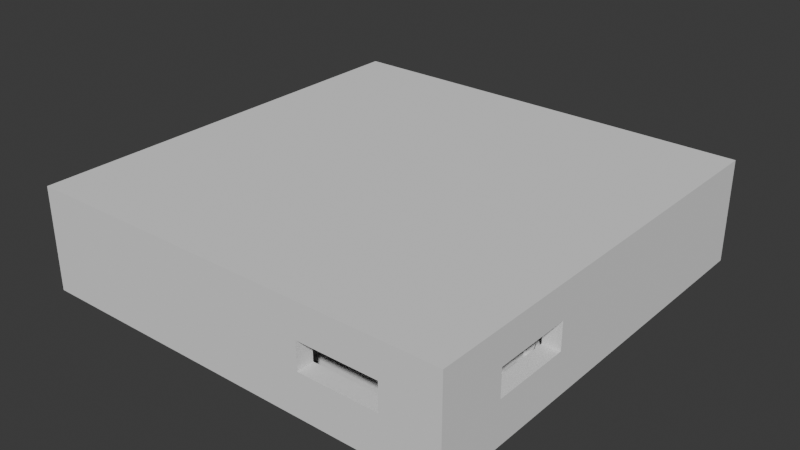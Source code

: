 # Source: Laboratory.blend  (saved by Blender 4.0.36; exported with 4.5.12 LTS)
import bpy
from mathutils import Matrix  # noqa: F401  (used for matrix-valued properties, if any)

bpy.ops.wm.read_factory_settings(use_empty=True)
scene = bpy.context.scene
scene.name = 'Scene'

# ---- collections
col_collection = bpy.data.collections.new('Collection'); scene.collection.children.link(col_collection)

# ---- world
world_world = bpy.data.worlds.new('World'); scene.world = world_world
world_world.use_nodes = True; world_world.node_tree.nodes.clear()
_N = world_world.node_tree.nodes; _L = world_world.node_tree.links
n0 = _N.new('ShaderNodeOutputWorld'); n0.name = 'World Output'; n0.location = (300, 300)
n1 = _N.new('ShaderNodeBackground'); n1.name = 'Background'; n1.location = (10, 300)
n1.inputs[0].default_value = (0.05088, 0.05088, 0.05088, 1.0)
_L.new(n1.outputs[0], n0.inputs[0])
n0.is_active_output = True
world_world.color = (0.05088, 0.05088, 0.05088)
world_world.use_sun_shadow = False
world_world.sun_shadow_jitter_overblur = 0.0

# ---- meshes
me_cube_002 = bpy.data.meshes.new('Cube.002')
me_cube_002.from_pydata([(-12.5, -12.5, -1.0), (-12.5, -12.5, 0.0), (-12.5, 12.5, -1.0), (-12.5, 12.5, 0.0), (12.5, -12.5, -1.0), (12.5, -12.5, 0.0), (12.5, 12.5, -1.0), (12.5, 12.5, 0.0)], [], [(0, 1, 3, 2), (2, 3, 7, 6), (6, 7, 5, 4), (4, 5, 1, 0), (2, 6, 4, 0), (7, 3, 1, 5)])
_uv = me_cube_002.uv_layers.new(name='UVMap')
_uv.uv.foreach_set('vector', [0.375, 0.0, 0.625, 0.0, 0.625, 0.25, 0.375, 0.25, 0.375, 0.25, 0.625, 0.25, 0.625, 0.5, 0.375, 0.5, 0.375, 0.5, 0.625, 0.5, 0.625, 0.75, 0.375, 0.75, 0.375, 0.75, 0.625, 0.75, 0.625, 1.0, 0.375, 1.0, 0.125, 0.5, 0.375, 0.5, 0.375, 0.75, 0.125, 0.75, 0.625, 0.5, 0.875, 0.5, 0.875, 0.75, 0.625, 0.75])
me_cube_002.update()
me_cube_003 = bpy.data.meshes.new('Cube.003')
me_cube_003.from_pydata([(-11.5, -12.5, 0.0), (-11.5, -12.5, 4.0), (-11.5, -11.5, 0.0), (-11.5, -11.5, 4.0), (12.5, -12.5, 0.0), (12.5, -12.5, 4.0), (12.5, -11.5, 0.0), (12.5, -11.5, 4.0), (-12.5, 11.5, 0.0), (-12.5, 11.5, 4.0), (-12.5, 12.5, 0.0), (-12.5, 12.5, 4.0), (11.5, 11.5, 0.0), (11.5, 11.5, 4.0), (11.5, 12.5, 0.0), (11.5, 12.5, 4.0), (12.5, -11.5, 1.192e-07), (12.5, -11.5, 4.0), (11.5, -11.5, 1.192e-07), (11.5, -11.5, 4.0), (12.5, 12.5, 1.192e-07), (12.5, 12.5, 4.0), (11.5, 12.5, 1.192e-07), (11.5, 12.5, 4.0), (-11.5, -12.5, 1.192e-07), (-11.5, -12.5, 4.0), (-12.5, -12.5, 1.192e-07), (-12.5, -12.5, 4.0), (-11.5, 11.5, 1.192e-07), (-11.5, 11.5, 4.0), (-12.5, 11.5, 1.192e-07), (-12.5, 11.5, 4.0)], [], [(0, 1, 3, 2), (2, 3, 7, 6), (6, 7, 5, 4), (4, 5, 1, 0), (2, 6, 4, 0), (7, 3, 1, 5), (8, 9, 11, 10), (10, 11, 15, 14), (14, 15, 13, 12), (12, 13, 9, 8), (10, 14, 12, 8), (15, 11, 9, 13), (16, 17, 19, 18), (18, 19, 23, 22), (22, 23, 21, 20), (20, 21, 17, 16), (18, 22, 20, 16), (23, 19, 17, 21), (24, 25, 27, 26), (26, 27, 31, 30), (30, 31, 29, 28), (28, 29, 25, 24), (26, 30, 28, 24), (31, 27, 25, 29)])
_uv = me_cube_003.uv_layers.new(name='UVMap')
_uv.uv.foreach_set('vector', [0.375, 0.0, 0.625, 0.0, 0.625, 0.25, 0.375, 0.25, 0.375, 0.25, 0.625, 0.25, 0.625, 0.5, 0.375, 0.5, 0.375, 0.5, 0.625, 0.5, 0.625, 0.75, 0.375, 0.75, 0.375, 0.75, 0.625, 0.75, 0.625, 1.0, 0.375, 1.0, 0.125, 0.5, 0.375, 0.5, 0.375, 0.75, 0.125, 0.75, 0.625, 0.5, 0.875, 0.5, 0.875, 0.75, 0.625, 0.75, 0.375, 0.0, 0.625, 0.0, 0.625, 0.25, 0.375, 0.25, 0.375, 0.25, 0.625, 0.25, 0.625, 0.5, 0.375, 0.5, 0.375, 0.5, 0.625, 0.5, 0.625, 0.75, 0.375, 0.75, 0.375, 0.75, 0.625, 0.75, 0.625, 1.0, 0.375, 1.0, 0.125, 0.5, 0.375, 0.5, 0.375, 0.75, 0.125, 0.75, 0.625, 0.5, 0.875, 0.5, 0.875, 0.75, 0.625, 0.75, 0.375, 0.0, 0.625, 0.0, 0.625, 0.25, 0.375, 0.25, 0.375, 0.25, 0.625, 0.25, 0.625, 0.5, 0.375, 0.5, 0.375, 0.5, 0.625, 0.5, 0.625, 0.75, 0.375, 0.75, 0.375, 0.75, 0.625, 0.75, 0.625, 1.0, 0.375, 1.0, 0.125, 0.5, 0.375, 0.5, 0.375, 0.75, 0.125, 0.75, 0.625, 0.5, 0.875, 0.5, 0.875, 0.75, 0.625, 0.75, 0.375, 0.0, 0.625, 0.0, 0.625, 0.25, 0.375, 0.25, 0.375, 0.25, 0.625, 0.25, 0.625, 0.5, 0.375, 0.5, 0.375, 0.5, 0.625, 0.5, 0.625, 0.75, 0.375, 0.75, 0.375, 0.75, 0.625, 0.75, 0.625, 1.0, 0.375, 1.0, 0.125, 0.5, 0.375, 0.5, 0.375, 0.75, 0.125, 0.75, 0.625, 0.5, 0.875, 0.5, 0.875, 0.75, 0.625, 0.75])
me_cube_003.update()
me_cube_004 = bpy.data.meshes.new('Cube.004')
me_cube_004.from_pydata([(-12.5, -12.5, 4.0), (-12.5, -12.5, 5.0), (-12.5, 12.5, 4.0), (-12.5, 12.5, 5.0), (12.5, -12.5, 4.0), (12.5, -12.5, 5.0), (12.5, 12.5, 4.0), (12.5, 12.5, 5.0)], [], [(0, 1, 3, 2), (2, 3, 7, 6), (6, 7, 5, 4), (4, 5, 1, 0), (2, 6, 4, 0), (7, 3, 1, 5)])
_uv = me_cube_004.uv_layers.new(name='UVMap')
_uv.uv.foreach_set('vector', [0.375, 0.0, 0.625, 0.0, 0.625, 0.25, 0.375, 0.25, 0.375, 0.25, 0.625, 0.25, 0.625, 0.5, 0.375, 0.5, 0.375, 0.5, 0.625, 0.5, 0.625, 0.75, 0.375, 0.75, 0.375, 0.75, 0.625, 0.75, 0.625, 1.0, 0.375, 1.0, 0.125, 0.5, 0.375, 0.5, 0.375, 0.75, 0.125, 0.75, 0.625, 0.5, 0.875, 0.5, 0.875, 0.75, 0.625, 0.75])
me_cube_004.update()
me_cube_006 = bpy.data.meshes.new('Cube.006')
me_cube_006.from_pydata([(10.5, 0.5, 0.0), (10.5, 0.5, 1.0), (11.5, 0.5, 0.0), (11.5, 0.5, 1.0), (10.5, -1.5, 0.0), (10.5, -1.5, 1.0), (11.5, -1.5, 0.0), (11.5, -1.5, 1.0), (10.5, 3.599, 0.0), (10.5, 3.599, 2.655), (11.5, 3.599, 0.0), (11.5, 3.599, 2.655), (10.5, 1.599, 0.0), (10.5, 1.599, 2.655), (11.5, 1.599, 0.0), (11.5, 1.599, 2.655), (11.25, -2.887, 0.0), (10.5, -2.887, 1.0), (11.5, -2.887, 0.0), (11.5, -2.887, 1.0), (11.25, -9.777, 0.0), (10.5, -9.777, 1.0), (11.5, -9.777, 0.0), (11.5, -9.777, 1.0), (10.5, -2.887, 0.7421), (11.5, -2.887, 0.7421), (10.5, -9.777, 0.7421), (11.5, -9.777, 0.7421), (11.25, -2.887, 0.5224), (11.5, -2.887, 0.6449), (11.5, -9.777, 0.6449), (11.25, -9.777, 0.5224), (10.79, -5.528, 1.0), (10.79, -5.528, 1.242), (11.21, -5.528, 1.0), (11.21, -5.528, 1.242), (10.79, -6.472, 1.0), (10.79, -6.472, 1.242), (11.21, -6.472, 1.0), (11.21, -6.472, 1.242), (10.62, -3.801, 1.0), (10.62, -3.801, 1.242), (11.01, -3.64, 1.0), (11.01, -3.64, 1.242), (10.99, -4.673, 1.0), (10.99, -4.673, 1.242), (11.38, -4.512, 1.0), (11.38, -4.512, 1.242), (11.21, -7.22, 1.232), (11.21, -7.137, 1.004), (10.79, -7.22, 1.232), (10.79, -7.137, 1.004), (11.21, -6.333, 1.555), (11.21, -6.25, 1.327), (10.79, -6.333, 1.555), (10.79, -6.25, 1.327), (-1.5, -11.4, 1.192e-07), (-1.5, -11.4, 2.655), (-1.5, -10.4, 1.192e-07), (-1.5, -10.4, 2.655), (2.5, -11.4, 1.192e-07), (2.5, -11.4, 2.655), (2.5, -10.4, 1.192e-07), (2.5, -10.4, 2.655), (-7.0, -11.4, 1.192e-07), (-7.0, -11.4, 2.655), (-7.0, -10.4, 1.192e-07), (-7.0, -10.4, 2.655), (-3.0, -11.4, 1.192e-07), (-3.0, -11.4, 2.655), (-3.0, -10.4, 1.192e-07), (-3.0, -10.4, 2.655), (-11.5, 0.5, 0.0), (-11.5, 0.5, 1.0), (-10.5, 0.5, 0.0), (-10.5, 0.5, 1.0), (-11.5, -1.5, 0.0), (-11.5, -1.5, 1.0), (-10.5, -1.5, 0.0), (-10.5, -1.5, 1.0), (-11.5, 0.5, 2.0), (-11.5, 0.5, 4.0), (-10.5, 0.5, 2.0), (-10.5, 0.5, 4.0), (-11.5, -1.5, 2.0), (-11.5, -1.5, 4.0), (-10.5, -1.5, 2.0), (-10.5, -1.5, 4.0), (-11.5, 3.5, 0.0), (-11.5, 3.5, 1.0), (-10.5, 3.5, 0.0), (-10.5, 3.5, 1.0), (-11.5, 1.5, 0.0), (-11.5, 1.5, 1.0), (-10.5, 1.5, 0.0), (-10.5, 1.5, 1.0), (-11.5, 3.5, 2.0), (-11.5, 3.5, 4.0), (-10.5, 3.5, 2.0), (-10.5, 3.5, 4.0), (-11.5, 1.5, 2.0), (-11.5, 1.5, 4.0), (-10.5, 1.5, 2.0), (-10.5, 1.5, 4.0), (-11.69, 1.192, 0.0), (-11.69, 1.192, 4.146), (-11.26, 1.192, 0.0), (-11.26, 1.192, 4.146), (-11.69, 0.8465, 0.0), (-11.69, 0.8465, 4.146), (-11.26, 0.8465, 0.0), (-11.26, 0.8465, 4.146), (-11.69, -1.966, 0.0), (-11.69, -1.966, 4.146), (-11.26, -1.966, 0.0), (-11.26, -1.966, 4.146), (-11.69, -2.311, 0.0), (-11.69, -2.311, 4.146), (-11.26, -2.311, 0.0), (-11.26, -2.311, 4.146), (-11.66, 2.789, 4.015), (-11.66, -11.45, 4.015), (-11.23, 2.789, 4.015), (-11.23, -11.45, 4.015), (-11.66, 2.789, 3.67), (-11.66, -11.45, 3.67), (-11.23, 2.789, 3.67), (-11.23, -11.45, 3.67), (10.5, 6.599, 0.0), (10.5, 6.599, 2.655), (11.5, 6.599, 0.0), (11.5, 6.599, 2.655), (10.5, 4.599, 0.0), (10.5, 4.599, 2.655), (11.5, 4.599, 0.0), (11.5, 4.599, 2.655), (10.5, 9.599, 0.0), (10.5, 9.599, 2.655), (11.5, 9.599, 0.0), (11.5, 9.599, 2.655), (10.5, 7.599, 0.0), (10.5, 7.599, 2.655), (11.5, 7.599, 0.0), (11.5, 7.599, 2.655), (-8.941e-07, 11.37, 0.0), (-8.941e-07, 11.37, 2.655), (-8.941e-07, 11.6, 0.0), (-8.941e-07, 11.6, 2.655), (2.0, 11.37, 0.0), (2.0, 11.37, 2.655), (2.0, 11.6, 0.0), (2.0, 11.6, 2.655), (-2.004, 11.37, 0.0), (-2.004, 11.37, 2.655), (-2.004, 11.6, 0.0), (-2.004, 11.6, 2.655), (-0.003948, 11.37, 0.0), (-0.003948, 11.37, 2.655), (-0.003948, 11.6, 0.0), (-0.003948, 11.6, 2.655), (-3.755, -6.515, 0.8123), (-3.755, -4.485, 0.8123), (3.755, -6.515, 0.8123), (3.755, -4.485, 0.8123), (-4.93, -3.829, 0.8123), (-4.93, -7.171, 0.8123), (-4.93, -7.171, 1.0), (-4.93, -3.829, 1.0), (4.93, -3.829, 0.8123), (4.93, -3.829, 1.0), (4.93, -7.171, 0.8123), (4.93, -7.171, 1.0), (-3.755, -4.485, -0.005336), (-3.755, -6.515, -0.005336), (3.755, -4.485, -0.005336), (3.755, -6.515, -0.005336), (-3.755, 6.515, 0.8123), (-3.755, 4.485, 0.8123), (3.755, 6.515, 0.8123), (3.755, 4.485, 0.8123), (-4.93, 3.829, 0.8123), (-4.93, 7.171, 0.8123), (-4.93, 7.171, 1.0), (-4.93, 3.829, 1.0), (4.93, 3.829, 0.8123), (4.93, 3.829, 1.0), (4.93, 7.171, 0.8123), (4.93, 7.171, 1.0), (-3.755, 4.485, -0.005336), (-3.755, 6.515, -0.005336), (3.755, 4.485, -0.005336), (3.755, 6.515, -0.005336)], [], [(1, 5, 7, 3), (0, 1, 3, 2), (6, 4, 0, 2), (4, 5, 1, 0), (3, 7, 6, 2), (6, 7, 5, 4), (9, 13, 15, 11), (8, 9, 11, 10), (14, 12, 8, 10), (12, 13, 9, 8), (11, 15, 14, 10), (14, 15, 13, 12), (17, 21, 23, 19), (24, 17, 19, 25), (22, 20, 16, 18), (26, 21, 17, 24), (29, 30, 22, 18), (27, 23, 21, 26), (30, 27, 26, 31), (19, 23, 27, 25), (31, 26, 24, 28), (28, 24, 25, 29), (16, 28, 29, 18), (20, 31, 28, 16), (22, 30, 31, 20), (25, 27, 30, 29), (33, 37, 39, 35), (32, 33, 35, 34), (38, 36, 32, 34), (36, 37, 33, 32), (35, 39, 38, 34), (38, 39, 37, 36), (41, 45, 47, 43), (40, 41, 43, 42), (46, 44, 40, 42), (44, 45, 41, 40), (43, 47, 46, 42), (46, 47, 45, 44), (49, 48, 50, 51), (52, 48, 49, 53), (51, 50, 54, 55), (49, 51, 55, 53), (55, 54, 52, 53), (54, 50, 48, 52), (57, 61, 63, 59), (56, 57, 59, 58), (62, 60, 56, 58), (60, 61, 57, 56), (59, 63, 62, 58), (62, 63, 61, 60), (65, 69, 71, 67), (64, 65, 67, 66), (70, 68, 64, 66), (68, 69, 65, 64), (67, 71, 70, 66), (70, 71, 69, 68), (73, 77, 79, 75), (72, 73, 75, 74), (78, 76, 72, 74), (76, 77, 73, 72), (75, 79, 78, 74), (78, 79, 77, 76), (81, 85, 87, 83), (80, 81, 83, 82), (86, 84, 80, 82), (84, 85, 81, 80), (83, 87, 86, 82), (86, 87, 85, 84), (89, 93, 95, 91), (88, 89, 91, 90), (94, 92, 88, 90), (92, 93, 89, 88), (91, 95, 94, 90), (94, 95, 93, 92), (97, 101, 103, 99), (96, 97, 99, 98), (102, 100, 96, 98), (100, 101, 97, 96), (99, 103, 102, 98), (102, 103, 101, 100), (105, 109, 111, 107), (104, 105, 107, 106), (110, 108, 104, 106), (108, 109, 105, 104), (107, 111, 110, 106), (110, 111, 109, 108), (113, 117, 119, 115), (112, 113, 115, 114), (118, 116, 112, 114), (116, 117, 113, 112), (115, 119, 118, 114), (118, 119, 117, 116), (121, 125, 127, 123), (120, 121, 123, 122), (126, 124, 120, 122), (124, 125, 121, 120), (123, 127, 126, 122), (126, 127, 125, 124), (129, 133, 135, 131), (128, 129, 131, 130), (134, 132, 128, 130), (132, 133, 129, 128), (131, 135, 134, 130), (134, 135, 133, 132), (137, 141, 143, 139), (136, 137, 139, 138), (142, 140, 136, 138), (140, 141, 137, 136), (139, 143, 142, 138), (142, 143, 141, 140), (145, 149, 151, 147), (144, 145, 147, 146), (150, 148, 144, 146), (148, 149, 145, 144), (147, 151, 150, 146), (150, 151, 149, 148), (153, 157, 159, 155), (152, 153, 155, 154), (158, 156, 152, 154), (156, 157, 153, 152), (155, 159, 158, 154), (158, 159, 157, 156), (162, 163, 168, 170), (161, 160, 165, 164), (160, 161, 172, 173), (165, 166, 167, 164), (164, 167, 169, 168), (168, 169, 171, 170), (170, 171, 166, 165), (160, 162, 170, 165), (167, 166, 171, 169), (163, 161, 164, 168), (172, 174, 175, 173), (163, 162, 175, 174), (162, 160, 173, 175), (161, 163, 174, 172), (178, 186, 184, 179), (177, 180, 181, 176), (176, 189, 188, 177), (181, 180, 183, 182), (180, 184, 185, 183), (184, 186, 187, 185), (186, 181, 182, 187), (176, 181, 186, 178), (183, 185, 187, 182), (179, 184, 180, 177), (188, 189, 191, 190), (179, 190, 191, 178), (178, 191, 189, 176), (177, 188, 190, 179)])
_uv = me_cube_006.uv_layers.new(name='UVMap')
_uv.uv.foreach_set('vector', [0.875, 0.5, 0.875, 0.75, 0.625, 0.75, 0.625, 0.5, 0.375, 0.25, 0.625, 0.25, 0.625, 0.5, 0.375, 0.5, 0.375, 0.75, 0.125, 0.75, 0.125, 0.5, 0.375, 0.5, 0.375, 0.0, 0.625, 0.0, 0.625, 0.25, 0.375, 0.25, 0.625, 0.5, 0.625, 0.75, 0.375, 0.75, 0.375, 0.5, 0.375, 0.75, 0.625, 0.75, 0.625, 1.0, 0.375, 1.0, 0.875, 0.5, 0.875, 0.75, 0.625, 0.75, 0.625, 0.5, 0.375, 0.25, 0.625, 0.25, 0.625, 0.5, 0.375, 0.5, 0.375, 0.75, 0.125, 0.75, 0.125, 0.5, 0.375, 0.5, 0.375, 0.0, 0.625, 0.0, 0.625, 0.25, 0.375, 0.25, 0.625, 0.5, 0.625, 0.75, 0.375, 0.75, 0.375, 0.5, 0.375, 0.75, 0.625, 0.75, 0.625, 1.0, 0.375, 1.0, 0.875, 0.5, 0.875, 0.75, 0.625, 0.75, 0.625, 0.5, 0.5605, 0.25, 0.625, 0.25, 0.625, 0.5, 0.5605, 0.5, 0.375, 0.75, 0.125, 0.75, 0.125, 0.5, 0.375, 0.5, 0.5605, 0.0, 0.625, 0.0, 0.625, 0.25, 0.5605, 0.25, 0.5362, 0.5, 0.5362, 0.75, 0.375, 0.75, 0.375, 0.5, 0.5605, 0.75, 0.625, 0.75, 0.625, 1.0, 0.5605, 1.0, 0.5362, 0.75, 0.5605, 0.75, 0.5605, 1.0, 0.5362, 1.0, 0.625, 0.5, 0.625, 0.75, 0.5605, 0.75, 0.5605, 0.5, 0.5362, 0.0, 0.5605, 0.0, 0.5605, 0.25, 0.5362, 0.25, 0.5362, 0.25, 0.5605, 0.25, 0.5605, 0.5, 0.5362, 0.5, 0.375, 0.25, 0.5362, 0.25, 0.5362, 0.5, 0.375, 0.5, 0.375, 0.0, 0.5362, 0.0, 0.5362, 0.25, 0.375, 0.25, 0.375, 0.75, 0.5362, 0.75, 0.5362, 1.0, 0.375, 1.0, 0.5605, 0.5, 0.5605, 0.75, 0.5362, 0.75, 0.5362, 0.5, 0.875, 0.5, 0.875, 0.75, 0.625, 0.75, 0.625, 0.5, 0.375, 0.25, 0.625, 0.25, 0.625, 0.5, 0.375, 0.5, 0.375, 0.75, 0.125, 0.75, 0.125, 0.5, 0.375, 0.5, 0.375, 0.0, 0.625, 0.0, 0.625, 0.25, 0.375, 0.25, 0.625, 0.5, 0.625, 0.75, 0.375, 0.75, 0.375, 0.5, 0.375, 0.75, 0.625, 0.75, 0.625, 1.0, 0.375, 1.0, 0.875, 0.5, 0.875, 0.75, 0.625, 0.75, 0.625, 0.5, 0.375, 0.25, 0.625, 0.25, 0.625, 0.5, 0.375, 0.5, 0.375, 0.75, 0.125, 0.75, 0.125, 0.5, 0.375, 0.5, 0.375, 0.0, 0.625, 0.0, 0.625, 0.25, 0.375, 0.25, 0.625, 0.5, 0.625, 0.75, 0.375, 0.75, 0.375, 0.5, 0.375, 0.75, 0.625, 0.75, 0.625, 1.0, 0.375, 1.0, 0.375, 0.75, 0.625, 0.75, 0.625, 1.0, 0.375, 1.0, 0.625, 0.5, 0.625, 0.75, 0.375, 0.75, 0.375, 0.5, 0.375, 0.0, 0.625, 0.0, 0.625, 0.25, 0.375, 0.25, 0.375, 0.75, 0.125, 0.75, 0.125, 0.5, 0.375, 0.5, 0.375, 0.25, 0.625, 0.25, 0.625, 0.5, 0.375, 0.5, 0.875, 0.5, 0.875, 0.75, 0.625, 0.75, 0.625, 0.5, 0.875, 0.5, 0.875, 0.75, 0.625, 0.75, 0.625, 0.5, 0.375, 0.25, 0.625, 0.25, 0.625, 0.5, 0.375, 0.5, 0.375, 0.75, 0.125, 0.75, 0.125, 0.5, 0.375, 0.5, 0.375, 0.0, 0.625, 0.0, 0.625, 0.25, 0.375, 0.25, 0.625, 0.5, 0.625, 0.75, 0.375, 0.75, 0.375, 0.5, 0.375, 0.75, 0.625, 0.75, 0.625, 1.0, 0.375, 1.0, 0.875, 0.5, 0.875, 0.75, 0.625, 0.75, 0.625, 0.5, 0.375, 0.25, 0.625, 0.25, 0.625, 0.5, 0.375, 0.5, 0.375, 0.75, 0.125, 0.75, 0.125, 0.5, 0.375, 0.5, 0.375, 0.0, 0.625, 0.0, 0.625, 0.25, 0.375, 0.25, 0.625, 0.5, 0.625, 0.75, 0.375, 0.75, 0.375, 0.5, 0.375, 0.75, 0.625, 0.75, 0.625, 1.0, 0.375, 1.0, 0.875, 0.5, 0.875, 0.75, 0.625, 0.75, 0.625, 0.5, 0.375, 0.25, 0.625, 0.25, 0.625, 0.5, 0.375, 0.5, 0.375, 0.75, 0.125, 0.75, 0.125, 0.5, 0.375, 0.5, 0.375, 0.0, 0.625, 0.0, 0.625, 0.25, 0.375, 0.25, 0.625, 0.5, 0.625, 0.75, 0.375, 0.75, 0.375, 0.5, 0.375, 0.75, 0.625, 0.75, 0.625, 1.0, 0.375, 1.0, 0.875, 0.5, 0.875, 0.75, 0.625, 0.75, 0.625, 0.5, 0.375, 0.25, 0.625, 0.25, 0.625, 0.5, 0.375, 0.5, 0.375, 0.75, 0.125, 0.75, 0.125, 0.5, 0.375, 0.5, 0.375, 0.0, 0.625, 0.0, 0.625, 0.25, 0.375, 0.25, 0.625, 0.5, 0.625, 0.75, 0.375, 0.75, 0.375, 0.5, 0.375, 0.75, 0.625, 0.75, 0.625, 1.0, 0.375, 1.0, 0.875, 0.5, 0.875, 0.75, 0.625, 0.75, 0.625, 0.5, 0.375, 0.25, 0.625, 0.25, 0.625, 0.5, 0.375, 0.5, 0.375, 0.75, 0.125, 0.75, 0.125, 0.5, 0.375, 0.5, 0.375, 0.0, 0.625, 0.0, 0.625, 0.25, 0.375, 0.25, 0.625, 0.5, 0.625, 0.75, 0.375, 0.75, 0.375, 0.5, 0.375, 0.75, 0.625, 0.75, 0.625, 1.0, 0.375, 1.0, 0.875, 0.5, 0.875, 0.75, 0.625, 0.75, 0.625, 0.5, 0.375, 0.25, 0.625, 0.25, 0.625, 0.5, 0.375, 0.5, 0.375, 0.75, 0.125, 0.75, 0.125, 0.5, 0.375, 0.5, 0.375, 0.0, 0.625, 0.0, 0.625, 0.25, 0.375, 0.25, 0.625, 0.5, 0.625, 0.75, 0.375, 0.75, 0.375, 0.5, 0.375, 0.75, 0.625, 0.75, 0.625, 1.0, 0.375, 1.0, 0.875, 0.5, 0.875, 0.75, 0.625, 0.75, 0.625, 0.5, 0.375, 0.25, 0.625, 0.25, 0.625, 0.5, 0.375, 0.5, 0.375, 0.75, 0.125, 0.75, 0.125, 0.5, 0.375, 0.5, 0.375, 0.0, 0.625, 0.0, 0.625, 0.25, 0.375, 0.25, 0.625, 0.5, 0.625, 0.75, 0.375, 0.75, 0.375, 0.5, 0.375, 0.75, 0.625, 0.75, 0.625, 1.0, 0.375, 1.0, 0.875, 0.5, 0.875, 0.75, 0.625, 0.75, 0.625, 0.5, 0.375, 0.25, 0.625, 0.25, 0.625, 0.5, 0.375, 0.5, 0.375, 0.75, 0.125, 0.75, 0.125, 0.5, 0.375, 0.5, 0.375, 0.0, 0.625, 0.0, 0.625, 0.25, 0.375, 0.25, 0.625, 0.5, 0.625, 0.75, 0.375, 0.75, 0.375, 0.5, 0.375, 0.75, 0.625, 0.75, 0.625, 1.0, 0.375, 1.0, 0.875, 0.5, 0.875, 0.75, 0.625, 0.75, 0.625, 0.5, 0.375, 0.25, 0.625, 0.25, 0.625, 0.5, 0.375, 0.5, 0.375, 0.75, 0.125, 0.75, 0.125, 0.5, 0.375, 0.5, 0.375, 0.0, 0.625, 0.0, 0.625, 0.25, 0.375, 0.25, 0.625, 0.5, 0.625, 0.75, 0.375, 0.75, 0.375, 0.5, 0.375, 0.75, 0.625, 0.75, 0.625, 1.0, 0.375, 1.0, 0.875, 0.5, 0.875, 0.75, 0.625, 0.75, 0.625, 0.5, 0.375, 0.25, 0.625, 0.25, 0.625, 0.5, 0.375, 0.5, 0.375, 0.75, 0.125, 0.75, 0.125, 0.5, 0.375, 0.5, 0.375, 0.0, 0.625, 0.0, 0.625, 0.25, 0.375, 0.25, 0.625, 0.5, 0.625, 0.75, 0.375, 0.75, 0.375, 0.5, 0.375, 0.75, 0.625, 0.75, 0.625, 1.0, 0.375, 1.0, 0.875, 0.5, 0.875, 0.75, 0.625, 0.75, 0.625, 0.5, 0.375, 0.25, 0.625, 0.25, 0.625, 0.5, 0.375, 0.5, 0.375, 0.75, 0.125, 0.75, 0.125, 0.5, 0.375, 0.5, 0.375, 0.0, 0.625, 0.0, 0.625, 0.25, 0.375, 0.25, 0.625, 0.5, 0.625, 0.75, 0.375, 0.75, 0.375, 0.5, 0.375, 0.75, 0.625, 0.75, 0.625, 1.0, 0.375, 1.0, 0.875, 0.5, 0.875, 0.75, 0.625, 0.75, 0.625, 0.5, 0.375, 0.25, 0.625, 0.25, 0.625, 0.5, 0.375, 0.5, 0.375, 0.75, 0.125, 0.75, 0.125, 0.5, 0.375, 0.5, 0.375, 0.0, 0.625, 0.0, 0.625, 0.25, 0.375, 0.25, 0.625, 0.5, 0.625, 0.75, 0.375, 0.75, 0.375, 0.5, 0.375, 0.75, 0.625, 0.75, 0.625, 1.0, 0.375, 1.0, 0.875, 0.5, 0.875, 0.75, 0.625, 0.75, 0.625, 0.5, 0.375, 0.25, 0.625, 0.25, 0.625, 0.5, 0.375, 0.5, 0.375, 0.75, 0.125, 0.75, 0.125, 0.5, 0.375, 0.5, 0.375, 0.0, 0.625, 0.0, 0.625, 0.25, 0.375, 0.25, 0.625, 0.5, 0.625, 0.75, 0.375, 0.75, 0.375, 0.5, 0.375, 0.75, 0.625, 0.75, 0.625, 1.0, 0.375, 1.0, 0.375, 0.75, 0.375, 0.5, 0.375, 0.5, 0.375, 0.75, 0.125, 0.5, 0.125, 0.75, 0.125, 0.75, 0.125, 0.5, 0.125, 0.75, 0.125, 0.5, 0.125, 0.5, 0.125, 0.75, 0.375, 0.0, 0.625, 0.0, 0.625, 0.25, 0.375, 0.25, 0.375, 0.25, 0.625, 0.25, 0.625, 0.5, 0.375, 0.5, 0.375, 0.5, 0.625, 0.5, 0.625, 0.75, 0.375, 0.75, 0.375, 0.75, 0.625, 0.75, 0.625, 1.0, 0.375, 1.0, 0.125, 0.75, 0.375, 0.75, 0.375, 0.75, 0.125, 0.75, 0.875, 0.5, 0.875, 0.75, 0.625, 0.75, 0.625, 0.5, 0.375, 0.5, 0.125, 0.5, 0.125, 0.5, 0.375, 0.5, 0.125, 0.5, 0.375, 0.5, 0.375, 0.75, 0.125, 0.75, 0.375, 0.5, 0.375, 0.75, 0.375, 0.75, 0.375, 0.5, 0.375, 0.75, 0.125, 0.75, 0.125, 0.75, 0.375, 0.75, 0.125, 0.5, 0.375, 0.5, 0.375, 0.5, 0.125, 0.5, 0.375, 0.75, 0.375, 0.75, 0.375, 0.5, 0.375, 0.5, 0.125, 0.5, 0.125, 0.5, 0.125, 0.75, 0.125, 0.75, 0.125, 0.75, 0.125, 0.75, 0.125, 0.5, 0.125, 0.5, 0.375, 0.0, 0.375, 0.25, 0.625, 0.25, 0.625, 0.0, 0.375, 0.25, 0.375, 0.5, 0.625, 0.5, 0.625, 0.25, 0.375, 0.5, 0.375, 0.75, 0.625, 0.75, 0.625, 0.5, 0.375, 0.75, 0.375, 1.0, 0.625, 1.0, 0.625, 0.75, 0.125, 0.75, 0.125, 0.75, 0.375, 0.75, 0.375, 0.75, 0.875, 0.5, 0.625, 0.5, 0.625, 0.75, 0.875, 0.75, 0.375, 0.5, 0.375, 0.5, 0.125, 0.5, 0.125, 0.5, 0.125, 0.5, 0.125, 0.75, 0.375, 0.75, 0.375, 0.5, 0.375, 0.5, 0.375, 0.5, 0.375, 0.75, 0.375, 0.75, 0.375, 0.75, 0.375, 0.75, 0.125, 0.75, 0.125, 0.75, 0.125, 0.5, 0.125, 0.5, 0.375, 0.5, 0.375, 0.5])
me_cube_006.update()
me_cube = bpy.data.meshes.new('Cube')
me_cube.from_pydata([(11.22, -8.569, 1.454), (11.22, -8.569, 3.041), (11.22, -4.009, 1.454), (11.22, -4.009, 3.041), (12.81, -8.569, 1.454), (12.81, -8.569, 3.041), (12.81, -4.009, 1.454), (12.81, -4.009, 3.041), (9.273, -12.92, 1.454), (9.273, -12.92, 3.041), (4.713, -12.92, 1.454), (4.713, -12.92, 3.041), (9.273, -11.34, 1.454), (9.273, -11.34, 3.041), (4.713, -11.34, 1.454), (4.713, -11.34, 3.041), (-12.86, -8.569, 1.454), (-12.86, -8.569, 3.041), (-12.86, -4.009, 1.454), (-12.86, -4.009, 3.041), (-11.27, -8.569, 1.454), (-11.27, -8.569, 3.041), (-11.27, -4.009, 1.454), (-11.27, -4.009, 3.041), (-12.86, 5.096, 1.454), (-12.86, 5.096, 3.041), (-12.86, 9.656, 1.454), (-12.86, 9.656, 3.041), (-11.27, 5.096, 1.454), (-11.27, 5.096, 3.041), (-11.27, 9.656, 1.454), (-11.27, 9.656, 3.041), (9.273, 11.26, 1.454), (9.273, 11.26, 3.041), (4.713, 11.26, 1.454), (4.713, 11.26, 3.041), (9.273, 12.85, 1.454), (9.273, 12.85, 3.041), (4.713, 12.85, 1.454), (4.713, 12.85, 3.041), (-4.363, 11.26, 1.454), (-4.363, 11.26, 3.041), (-8.923, 11.26, 1.454), (-8.923, 11.26, 3.041), (-4.363, 12.85, 1.454), (-4.363, 12.85, 3.041), (-8.923, 12.85, 1.454), (-8.923, 12.85, 3.041)], [], [(0, 1, 3, 2), (2, 3, 7, 6), (6, 7, 5, 4), (4, 5, 1, 0), (2, 6, 4, 0), (7, 3, 1, 5), (8, 9, 11, 10), (10, 11, 15, 14), (14, 15, 13, 12), (12, 13, 9, 8), (10, 14, 12, 8), (15, 11, 9, 13), (16, 17, 19, 18), (18, 19, 23, 22), (22, 23, 21, 20), (20, 21, 17, 16), (18, 22, 20, 16), (23, 19, 17, 21), (24, 25, 27, 26), (26, 27, 31, 30), (30, 31, 29, 28), (28, 29, 25, 24), (26, 30, 28, 24), (31, 27, 25, 29), (32, 33, 35, 34), (34, 35, 39, 38), (38, 39, 37, 36), (36, 37, 33, 32), (34, 38, 36, 32), (39, 35, 33, 37), (40, 41, 43, 42), (42, 43, 47, 46), (46, 47, 45, 44), (44, 45, 41, 40), (42, 46, 44, 40), (47, 43, 41, 45)])
_uv = me_cube.uv_layers.new(name='UVMap')
_uv.uv.foreach_set('vector', [0.375, 0.0, 0.625, 0.0, 0.625, 0.25, 0.375, 0.25, 0.375, 0.25, 0.625, 0.25, 0.625, 0.5, 0.375, 0.5, 0.375, 0.5, 0.625, 0.5, 0.625, 0.75, 0.375, 0.75, 0.375, 0.75, 0.625, 0.75, 0.625, 1.0, 0.375, 1.0, 0.125, 0.5, 0.375, 0.5, 0.375, 0.75, 0.125, 0.75, 0.625, 0.5, 0.875, 0.5, 0.875, 0.75, 0.625, 0.75, 0.375, 0.0, 0.625, 0.0, 0.625, 0.25, 0.375, 0.25, 0.375, 0.25, 0.625, 0.25, 0.625, 0.5, 0.375, 0.5, 0.375, 0.5, 0.625, 0.5, 0.625, 0.75, 0.375, 0.75, 0.375, 0.75, 0.625, 0.75, 0.625, 1.0, 0.375, 1.0, 0.125, 0.5, 0.375, 0.5, 0.375, 0.75, 0.125, 0.75, 0.625, 0.5, 0.875, 0.5, 0.875, 0.75, 0.625, 0.75, 0.375, 0.0, 0.625, 0.0, 0.625, 0.25, 0.375, 0.25, 0.375, 0.25, 0.625, 0.25, 0.625, 0.5, 0.375, 0.5, 0.375, 0.5, 0.625, 0.5, 0.625, 0.75, 0.375, 0.75, 0.375, 0.75, 0.625, 0.75, 0.625, 1.0, 0.375, 1.0, 0.125, 0.5, 0.375, 0.5, 0.375, 0.75, 0.125, 0.75, 0.625, 0.5, 0.875, 0.5, 0.875, 0.75, 0.625, 0.75, 0.375, 0.0, 0.625, 0.0, 0.625, 0.25, 0.375, 0.25, 0.375, 0.25, 0.625, 0.25, 0.625, 0.5, 0.375, 0.5, 0.375, 0.5, 0.625, 0.5, 0.625, 0.75, 0.375, 0.75, 0.375, 0.75, 0.625, 0.75, 0.625, 1.0, 0.375, 1.0, 0.125, 0.5, 0.375, 0.5, 0.375, 0.75, 0.125, 0.75, 0.625, 0.5, 0.875, 0.5, 0.875, 0.75, 0.625, 0.75, 0.375, 0.0, 0.625, 0.0, 0.625, 0.25, 0.375, 0.25, 0.375, 0.25, 0.625, 0.25, 0.625, 0.5, 0.375, 0.5, 0.375, 0.5, 0.625, 0.5, 0.625, 0.75, 0.375, 0.75, 0.375, 0.75, 0.625, 0.75, 0.625, 1.0, 0.375, 1.0, 0.125, 0.5, 0.375, 0.5, 0.375, 0.75, 0.125, 0.75, 0.625, 0.5, 0.875, 0.5, 0.875, 0.75, 0.625, 0.75, 0.375, 0.0, 0.625, 0.0, 0.625, 0.25, 0.375, 0.25, 0.375, 0.25, 0.625, 0.25, 0.625, 0.5, 0.375, 0.5, 0.375, 0.5, 0.625, 0.5, 0.625, 0.75, 0.375, 0.75, 0.375, 0.75, 0.625, 0.75, 0.625, 1.0, 0.375, 1.0, 0.125, 0.5, 0.375, 0.5, 0.375, 0.75, 0.125, 0.75, 0.625, 0.5, 0.875, 0.5, 0.875, 0.75, 0.625, 0.75])
me_cube.update()

# ---- objects
ob_floor = bpy.data.objects.new('Floor', me_cube_002)
ob_walls = bpy.data.objects.new('Walls', me_cube_003)
ob_ceiling = bpy.data.objects.new('Ceiling', me_cube_004)
ob_muebles = bpy.data.objects.new('Muebles', me_cube_006)
ob_windowholes = bpy.data.objects.new('WindowHoles', me_cube)

# ---- transforms, parenting, visibility, modifiers, constraints
ob_floor.location = (0.0, 0.0, 0.0)
ob_walls.location = (0.0, 0.0, 0.0)
_m = ob_walls.modifiers.new('Boolean', 'BOOLEAN')
_m.object = ob_windowholes
_m.solver = 'FAST'
ob_ceiling.location = (0.0, 0.0, 0.0)
ob_muebles.location = (0.0, 0.0, 0.0)
ob_windowholes.location = (0.0, 0.0, 0.0)
ob_windowholes.hide_render = True

# ---- collection membership
col_collection.objects.link(ob_floor)
col_collection.objects.link(ob_walls)
col_collection.objects.link(ob_ceiling)
col_collection.objects.link(ob_muebles)
col_collection.objects.link(ob_windowholes)

# ---- scene / render settings (as saved in the file)
scene.frame_start = 1; scene.frame_end = 250; scene.frame_set(1)
scene.render.engine = 'BLENDER_EEVEE_NEXT'
scene.cycles.sampling_pattern = 'TABULATED_SOBOL'
bpy.context.view_layer.update()

# ---- added for rendering (the .blend has no active camera and no usable light): camera, sun
cam_auto = bpy.data.cameras.new('AutoCamera')
cam_auto.lens = 50.0
cam_auto.sensor_width = 36.0
cam_auto.clip_end = 1000.0
ob_auto_camera = bpy.data.objects.new('AutoCamera', cam_auto)
scene.collection.objects.link(ob_auto_camera)
ob_auto_camera.location = (33.1793, -39.8152, 28.5435)
ob_auto_camera.rotation_euler = (1.09748, -7.21219e-08, 0.694738)
scene.camera = ob_auto_camera
light_auto_sun = bpy.data.lights.new('AutoSun', 'SUN')
light_auto_sun.energy = 3.0
light_auto_sun.angle = 0.0523599
ob_auto_sun = bpy.data.objects.new('AutoSun', light_auto_sun)
scene.collection.objects.link(ob_auto_sun)
ob_auto_sun.rotation_euler = (0.872665, 0.174533, 0.523599)
bpy.context.view_layer.update()
